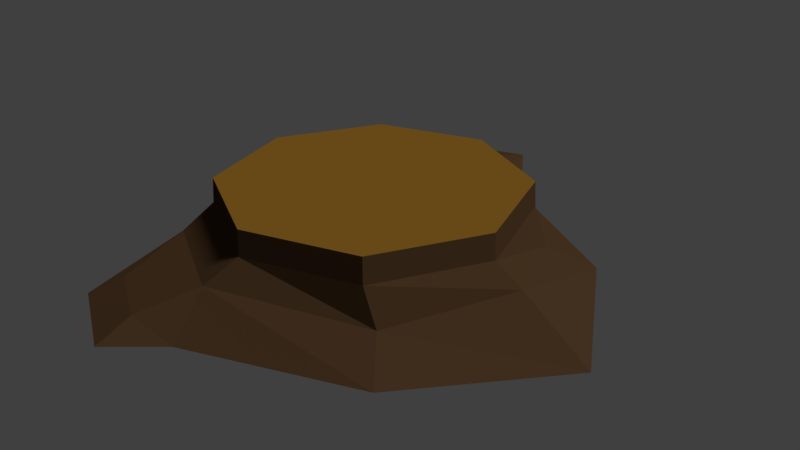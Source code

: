 # Source: suur_k2nd.blend  (saved by Blender 2.78.0; exported with 4.5.12 LTS)
import bpy
from mathutils import Matrix  # noqa: F401  (used for matrix-valued properties, if any)

bpy.ops.wm.read_factory_settings(use_empty=True)
scene = bpy.context.scene
scene.name = 'Scene'

# ---- collections
col_collection_1 = bpy.data.collections.new('Collection 1'); scene.collection.children.link(col_collection_1)

# ---- materials (node trees are filled in below, after node groups)
mat_puit_tume = bpy.data.materials.new('puit tume')
mat_puit_tume.alpha_threshold = 0.0
mat_puit_tume.roughness = 0.5
mat_puit_hele = bpy.data.materials.new('puit hele')
mat_puit_hele.alpha_threshold = 0.0
mat_puit_hele.roughness = 0.5

# ---- material node trees
mat_puit_tume.use_nodes = True; mat_puit_tume.node_tree.nodes.clear()
_N = mat_puit_tume.node_tree.nodes; _L = mat_puit_tume.node_tree.links
n0 = _N.new('ShaderNodeOutputMaterial'); n0.name = 'Material Output'; n0.location = (300, 300)
n1 = _N.new('ShaderNodeBsdfDiffuse'); n1.name = 'Diffuse BSDF'; n1.location = (10, 300)
n1.inputs[0].default_value = (0.0785, 0.04206, 0.01964, 1.0)
_L.new(n1.outputs[0], n0.inputs[0])
n0.is_active_output = True
mat_puit_hele.use_nodes = True; mat_puit_hele.node_tree.nodes.clear()
_N = mat_puit_hele.node_tree.nodes; _L = mat_puit_hele.node_tree.links
n0 = _N.new('ShaderNodeOutputMaterial'); n0.name = 'Material Output'; n0.location = (300, 300)
n1 = _N.new('ShaderNodeBsdfDiffuse'); n1.name = 'Diffuse BSDF'; n1.location = (10, 300)
n1.inputs[0].default_value = (0.2396, 0.12, 0.01483, 1.0)
_L.new(n1.outputs[0], n0.inputs[0])
n0.is_active_output = True

# ---- world
world_world = bpy.data.worlds.new('World'); scene.world = world_world
world_world.color = (0.05088, 0.05088, 0.05088)
world_world.use_sun_shadow = False
world_world.sun_shadow_jitter_overblur = 0.0
world_world.cycles.sampling_method = 'MANUAL'

# ---- cameras
cam_camera = bpy.data.cameras.new('Camera')
cam_camera.clip_end = 100.0
cam_camera.lens = 35.0
cam_camera.sensor_width = 32.0
cam_camera.sensor_height = 18.0
cam_camera.ortho_scale = 7.314
cam_camera.dof.focus_distance = 0.0

# ---- lights
light_lamp = bpy.data.lights.new('Lamp', 'SUN')
light_lamp.transmission_factor = 0.0
light_lamp.cutoff_distance = 30.0
light_lamp.angle = 0.1993
light_lamp.energy = 2.0
light_lamp.shadow_buffer_clip_start = 1.001
light_lamp.shadow_soft_size = 0.1
light_lamp.shadow_cascade_max_distance = 1000.0

# ---- meshes
me_cylinder_003 = bpy.data.meshes.new('Cylinder.003')
me_cylinder_003.from_pydata([(0.1396, 2.861, -0.9909), (0.1396, 1.933, 0.09661), (2.208, 1.846, -1.017), (1.53, 1.357, 0.09661), (3.418, 0.04884, -1.075), (2.106, -0.03383, 0.09661), (2.196, -1.887, -1.002), (1.53, -1.424, 0.09661), (0.1396, -2.928, -0.9909), (0.1396, -2.0, 0.09661), (-1.907, -2.081, -0.9909), (-1.251, -1.424, 0.09661), (-2.755, -0.03383, -0.9909), (-1.827, -0.03383, 0.09661), (-1.907, 2.013, -0.9909), (-1.251, 1.357, 0.09661), (-0.001066, 2.271, -0.6052), (0.1396, 1.955, -0.234), (1.546, 1.372, -0.234), (1.748, 1.385, -0.7158), (2.128, -0.03383, -0.234), (2.44, 0.0741, -0.513), (1.546, -1.44, -0.234), (1.736, -1.427, -0.7011), (0.1396, -2.022, -0.234), (-0.05336, -2.389, -0.5376), (-1.267, -1.44, -0.234), (-1.388, -1.836, -0.5376), (-1.849, -0.03383, -0.234), (-2.104, -0.03383, -0.6901), (-1.267, 1.372, -0.234), (-1.396, 1.693, -0.6052), (-1.699, 3.195, -0.8434), (-2.086, 3.585, -1.002), (-0.835, 4.101, -1.005), (-0.8303, 3.554, -0.8457), (-0.454, -3.067, -0.8026), (-0.4745, -3.523, -1.017), (-1.583, -3.064, -1.017), (-1.275, -2.727, -0.8026)], [], [(17, 1, 3, 18), (18, 3, 5, 20), (20, 5, 7, 22), (22, 7, 9, 24), (24, 9, 11, 26), (26, 11, 13, 28), (3, 1, 15, 13, 11, 9, 7, 5), (28, 13, 15, 30), (30, 15, 1, 17), (0, 2, 4, 6, 8, 10, 12, 14), (16, 0, 34, 35), (31, 30, 17, 16), (12, 29, 31, 14), (29, 28, 30, 31), (10, 27, 29, 12), (27, 26, 28, 29), (27, 10, 38, 39), (25, 24, 26, 27), (6, 23, 25, 8), (23, 22, 24, 25), (4, 21, 23, 6), (21, 20, 22, 23), (2, 19, 21, 4), (19, 18, 20, 21), (0, 16, 19, 2), (16, 17, 18, 19), (33, 32, 35, 34), (0, 14, 33, 34), (31, 16, 35, 32), (14, 31, 32, 33), (37, 36, 39, 38), (10, 8, 37, 38), (25, 27, 39, 36), (8, 25, 36, 37)])
me_cylinder_003.polygons.foreach_set('material_index', [0, 0, 0, 0, 0, 0, 1, 0, 0, 1, 0, 0, 0, 0, 0, 0, 0, 0, 0, 0, 0, 0, 0, 0, 0, 0, 0, 1, 0, 0, 0, 1, 0, 0])
_uv = me_cylinder_003.uv_layers.new(name='UVMap')
_uv.uv.foreach_set('vector', [0.1365, 0.6534, 0.1642, 0.6566, 0.1532, 0.7928, 0.1254, 0.7911, 0.1254, 0.7911, 0.1532, 0.7928, 0.1642, 0.8933, 0.1365, 0.8927, 0.05543, 0.6506, 0.08266, 0.6545, 0.06843, 0.7904, 0.04103, 0.788, 0.04103, 0.788, 0.06843, 0.7904, 0.08266, 0.8917, 0.05543, 0.8905, 0.1675, 0.6271, 0.1955, 0.6286, 0.1923, 0.7653, 0.1642, 0.7653, 0.1642, 0.7653, 0.1923, 0.7653, 0.1955, 0.8622, 0.1675, 0.8632, 0.7181, 0.9572, 0.5904, 0.9572, 0.5, 0.8605, 0.5, 0.7237, 0.5904, 0.627, 0.7181, 0.627, 0.8085, 0.7237, 0.8085, 0.8605, 0.8575, 0.7623, 0.8847, 0.7657, 0.8736, 0.9019, 0.8462, 0.9001, 0.8462, 0.9001, 0.8736, 0.9019, 0.8917, 1.0, 0.8645, 0.9993, 0.3874, 0.1617, 0.4921, 0.3385, 0.5, 0.5352, 0.3258, 0.6271, 0.1307, 0.6102, 0.02011, 0.4474, 0.04948, 0.2486, 0.2016, 0.1302, 0.6485, 0.2012, 0.6126, 0.1617, 0.6282, 0.0193, 0.6519, 0.06214, 0.7752, 0.1798, 0.7796, 0.2112, 0.652, 0.2328, 0.6485, 0.2012, 0.9505, 0.2486, 0.903, 0.2799, 0.7752, 0.1798, 0.7984, 0.1303, 0.8155, 0.7496, 0.8575, 0.7623, 0.8462, 0.9001, 0.8085, 0.9191, 0.9799, 0.4474, 0.931, 0.4537, 0.903, 0.2799, 0.9505, 0.2486, 0.8711, 0.627, 0.8917, 0.6667, 0.8575, 0.7623, 0.8155, 0.7496, 0.931, 0.4537, 0.9799, 0.4474, 1.0, 0.5389, 0.9626, 0.5277, 0.8589, 0.5598, 0.8283, 0.5409, 0.9043, 0.4291, 0.931, 0.4537, 0.6743, 0.627, 0.6869, 0.5699, 0.8589, 0.5598, 0.8693, 0.6102, 0.0, 0.7752, 0.04103, 0.788, 0.05543, 0.8905, 0.02773, 0.9251, 0.5, 0.535, 0.5692, 0.4873, 0.6869, 0.5699, 0.6743, 0.627, 0.0292, 0.6271, 0.05543, 0.6506, 0.04103, 0.788, 0.0, 0.7752, 0.5079, 0.3384, 0.5613, 0.3526, 0.5692, 0.4873, 0.5, 0.535, 0.08266, 0.8037, 0.1254, 0.7911, 0.1365, 0.8927, 0.1078, 0.9122, 0.6126, 0.1617, 0.6485, 0.2012, 0.5613, 0.3526, 0.5079, 0.3384, 0.1034, 0.6271, 0.1365, 0.6534, 0.1254, 0.7911, 0.08266, 0.8037, 0.7416, 0.0, 0.7307, 0.04873, 0.6519, 0.06214, 0.6282, 0.0193, 0.3874, 0.1617, 0.2016, 0.1302, 0.2583, 0.0, 0.3718, 0.01932, 0.7752, 0.1798, 0.6485, 0.2012, 0.6519, 0.06214, 0.7307, 0.04873, 0.7984, 0.1303, 0.7752, 0.1798, 0.7307, 0.04873, 0.7416, 0.0, 0.9401, 0.627, 0.9182, 0.593, 0.9626, 0.5277, 1.0, 0.5389, 0.02011, 0.4474, 0.1307, 0.6102, 0.05988, 0.6271, 0.0, 0.539, 0.8589, 0.5598, 0.931, 0.4537, 0.9626, 0.5277, 0.9182, 0.593, 0.8693, 0.6102, 0.8589, 0.5598, 0.9182, 0.593, 0.9401, 0.627])
me_cylinder_003.materials.append(mat_puit_tume)
me_cylinder_003.materials.append(mat_puit_hele)
me_cylinder_003.use_remesh_preserve_volume = False
me_cylinder_003.use_remesh_preserve_attributes = False
me_cylinder_003.use_mirror_vertex_groups = False
me_cylinder_003.update()

# ---- objects
ob_cylinder = bpy.data.objects.new('Cylinder', me_cylinder_003)
ob_lamp = bpy.data.objects.new('Lamp', light_lamp)
ob_camera = bpy.data.objects.new('Camera', cam_camera)

# ---- transforms, parenting, visibility, modifiers, constraints
ob_cylinder.location = (0.0, 0.0, 0.9979)
ob_cylinder.lineart.crease_threshold = 0.0
ob_lamp.location = (4.076, 1.005, 5.904)
ob_lamp.rotation_euler = (0.6503, 0.05522, 1.866)
ob_lamp.lock_rotations_4d = False
ob_lamp.empty_display_type = 'ARROWS'
ob_lamp.color = (0.0, 0.0, 0.0, 0.0)
ob_lamp.lineart.crease_threshold = 0.0
ob_camera.location = (7.481, -6.508, 5.344)
ob_camera.rotation_euler = (1.109, 0.0, 0.8149)
ob_camera.lock_rotations_4d = False
ob_camera.empty_display_type = 'ARROWS'
ob_camera.color = (0.0, 0.0, 0.0, 0.0)
ob_camera.display_type = 'WIRE'
ob_camera.lineart.crease_threshold = 0.0

# ---- collection membership
col_collection_1.objects.link(ob_cylinder)
col_collection_1.objects.link(ob_lamp)
col_collection_1.objects.link(ob_camera)

# ---- scene / render settings (as saved in the file)
scene.camera = ob_camera
scene.frame_start = 1; scene.frame_end = 250; scene.frame_set(1)
scene.render.engine = 'CYCLES'
scene.render.resolution_percentage = 50
scene.render.dither_intensity = 0.0
scene.cycles.use_denoising = False
scene.cycles.samples = 128
scene.cycles.sampling_pattern = 'TABULATED_SOBOL'
scene.cycles.light_sampling_threshold = 0.0
scene.cycles.use_adaptive_sampling = False
scene.cycles.use_light_tree = False
scene.cycles.blur_glossy = 0.0
scene.cycles.sample_clamp_indirect = 0.0
scene.view_settings.view_transform = 'Standard'
bpy.context.view_layer.update()
